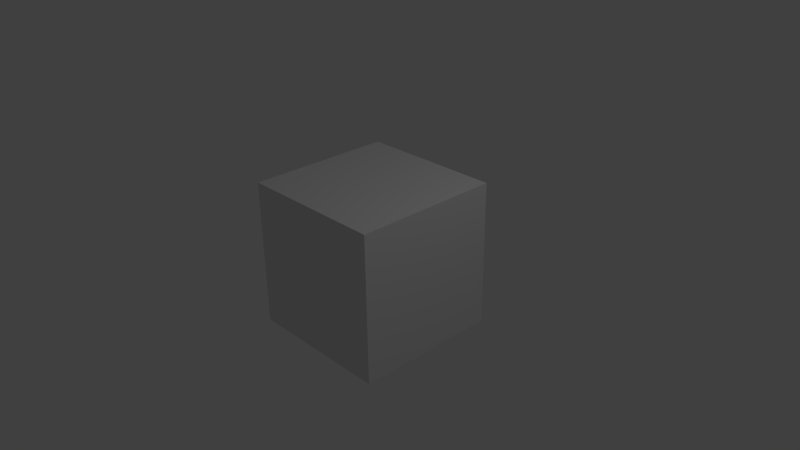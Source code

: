 # Source: weapon_handgun_simple01.blend  (saved by Blender 2.78.0; exported with 4.5.12 LTS)
import bpy
from mathutils import Matrix  # noqa: F401  (used for matrix-valued properties, if any)

bpy.ops.wm.read_factory_settings(use_empty=True)
scene = bpy.context.scene
scene.name = 'Scene'

# ---- collections
col_collection_1 = bpy.data.collections.new('Collection 1'); scene.collection.children.link(col_collection_1)

# ---- materials (node trees are filled in below, after node groups)
mat_material = bpy.data.materials.new('Material')
mat_material.alpha_threshold = 0.0
mat_material.use_transparent_shadow = False
mat_material.roughness = 0.5
mat_material.line_color = (0.0, 0.0, 0.0, 1.0)

# ---- material node trees

# ---- world
world_world = bpy.data.worlds.new('World'); scene.world = world_world
world_world.color = (0.05088, 0.05088, 0.05088)
world_world.use_sun_shadow = False
world_world.sun_shadow_jitter_overblur = 0.0
world_world.cycles.sampling_method = 'NONE'
world_world.cycles.sample_map_resolution = 256

# ---- cameras
cam_camera = bpy.data.cameras.new('Camera')
cam_camera.clip_end = 100.0
cam_camera.lens = 35.0
cam_camera.sensor_width = 32.0
cam_camera.sensor_height = 18.0
cam_camera.ortho_scale = 7.314
cam_camera.dof.focus_distance = 0.0
cam_camera.dof.aperture_fstop = 128.0

# ---- lights
light_lamp = bpy.data.lights.new('Lamp', 'POINT')
light_lamp.transmission_factor = 0.0
light_lamp.cutoff_distance = 30.0
light_lamp.energy = 100.0
light_lamp.shadow_buffer_clip_start = 1.001
light_lamp.shadow_soft_size = 0.1
light_lamp.shadow_maximum_resolution = 0.006
light_lamp.use_absolute_resolution = True
light_lamp.cycles.use_multiple_importance_sampling = False

# ---- meshes
me_cube_001 = bpy.data.meshes.new('Cube.001')
me_cube_001.from_pydata([(0.0116, 0.017, -0.054), (0.0116, -0.017, -0.054), (-0.0116, -0.017, -0.054), (-0.0116, 0.017, -0.054), (0.0116, 0.017, 0.024), (0.0116, -0.017, 0.024), (-0.0116, -0.017, 0.024), (-0.0116, 0.017, 0.024), (0.0116, 0.017, 0.068), (0.0116, -0.017, 0.068), (-0.0116, -0.017, 0.068), (-0.0116, 0.017, 0.068), (0.0116, 0.017, 0.112), (0.0116, -0.017, 0.112), (-0.0116, -0.017, 0.112), (-0.0116, 0.017, 0.112), (0.0116, -0.034, 0.068), (-0.0116, -0.034, 0.068), (0.0116, -0.034, 0.112), (-0.0116, -0.034, 0.112), (0.0116, 0.044, 0.068), (-0.0116, 0.044, 0.068), (0.0116, 0.044, 0.112), (-0.0116, 0.044, 0.112), (-0.0116, 0.017, 0.0348), (-0.0116, -0.017, 0.0348), (0.0116, -0.017, 0.0348), (0.0116, 0.017, 0.0348), (0.0116, -0.068, 0.068), (-0.0116, -0.068, 0.068), (0.0116, -0.068, 0.112), (-0.0116, -0.068, 0.112), (0.0116, -0.0788, 0.068), (-0.0116, -0.0788, 0.068), (0.0116, -0.0788, 0.112), (-0.0116, -0.0788, 0.112), (0.0116, -0.092, 0.068), (-0.0116, -0.092, 0.068), (0.0116, -0.092, 0.112), (-0.0116, -0.092, 0.112), (0.0054, -0.07016, 0.068), (-0.0054, -0.07016, 0.068), (0.0054, -0.07664, 0.068), (-0.0054, -0.07664, 0.068), (0.0054, -0.05936, 0.03264), (-0.0116, -0.17, 0.112), (0.0054, -0.06584, 0.03264), (-0.0054, -0.06584, 0.03264), (0.0054, -0.017, 0.02616), (-0.0054, -0.017, 0.02616), (-0.0054, -0.017, 0.03264), (0.0054, -0.017, 0.03264), (0.0116, -0.17, 0.112), (-0.0116, -0.17, 0.068), (-0.0054, -0.05936, 0.03264), (0.0116, -0.17, 0.068), (0.0054, -0.05936, 0.02616), (-0.0027, -0.03616, 0.068), (0.0027, -0.03616, 0.068), (-0.0054, -0.05936, 0.02616), (0.0027, -0.03616, 0.03804), (-0.0027, -0.03616, 0.03804), (-0.0027, -0.01376, 0.068), (0.0027, -0.01376, 0.068), (0.0027, -0.01376, 0.03804), (-0.0027, -0.01376, 0.03804), (-0.0116, -0.23, 0.112), (0.0116, -0.23, 0.112), (-0.0116, -0.23, 0.068), (0.0116, -0.23, 0.068)], [], [(0, 1, 2, 3), (24, 25, 10, 11), (0, 4, 5, 1), (1, 5, 6, 2), (2, 6, 7, 3), (4, 0, 3, 7), (11, 10, 14, 15), (25, 26, 9, 10), (27, 24, 11, 8), (26, 27, 8, 9), (12, 15, 14, 13), (9, 13, 18, 16), (12, 8, 20, 22), (9, 8, 12, 13), (16, 18, 30, 28), (14, 10, 17, 19), (13, 14, 19, 18), (10, 9, 16, 17), (20, 21, 23, 22), (11, 15, 23, 21), (15, 12, 22, 23), (8, 11, 21, 20), (7, 6, 25, 24), (26, 25, 50, 51), (4, 7, 24, 27), (5, 4, 27, 26), (28, 30, 34, 32), (19, 17, 29, 31), (18, 19, 31, 30), (17, 16, 28, 29), (32, 34, 38, 36), (31, 29, 33, 35), (30, 31, 35, 34), (33, 29, 41, 43), (36, 38, 52, 55), (35, 33, 37, 39), (34, 35, 39, 38), (33, 32, 36, 37), (28, 32, 42, 40), (32, 33, 43, 42), (29, 28, 40, 41), (49, 48, 56, 59), (40, 42, 46, 44), (42, 43, 47, 46), (50, 49, 59, 54), (47, 54, 59), (5, 26, 51, 48), (25, 6, 49, 50), (6, 5, 48, 49), (46, 47, 59, 56), (44, 46, 56), (37, 36, 55, 53), (38, 39, 45, 52), (61, 57, 62, 65), (60, 61, 65, 64), (58, 60, 64, 63), (39, 37, 53, 45), (43, 41, 54, 47), (57, 58, 63, 62), (41, 40, 44, 54), (51, 50, 54, 44), (53, 55, 69, 68), (48, 51, 44, 56), (62, 63, 64, 65), (57, 61, 60, 58), (68, 69, 67, 66), (52, 45, 66, 67), (45, 53, 68, 66), (55, 52, 67, 69)])
me_cube_001.materials.append(mat_material)
me_cube_001.use_remesh_preserve_volume = False
me_cube_001.use_remesh_preserve_attributes = False
me_cube_001.use_mirror_vertex_groups = False
me_cube_001.update()
me_cube = bpy.data.meshes.new('Cube')
me_cube.from_pydata([(1.0, 1.0, -1.0), (1.0, -1.0, -1.0), (-1.0, -1.0, -1.0), (-1.0, 1.0, -1.0), (1.0, 1.0, 1.0), (1.0, -1.0, 1.0), (-1.0, -1.0, 1.0), (-1.0, 1.0, 1.0)], [], [(0, 1, 2, 3), (4, 7, 6, 5), (0, 4, 5, 1), (1, 5, 6, 2), (2, 6, 7, 3), (4, 0, 3, 7)])
me_cube.materials.append(mat_material)
me_cube.use_remesh_preserve_volume = False
me_cube.use_remesh_preserve_attributes = False
me_cube.use_mirror_vertex_groups = False
me_cube.update()
arm_armature = bpy.data.armatures.new('Armature')  # bones are not reproduced

# ---- objects
ob_armature = bpy.data.objects.new('Armature', arm_armature)
ob_cube_001 = bpy.data.objects.new('Cube.001', me_cube_001)
ob_cube = bpy.data.objects.new('Cube', me_cube)
ob_lamp = bpy.data.objects.new('Lamp', light_lamp)
ob_camera = bpy.data.objects.new('Camera', cam_camera)

# ---- transforms, parenting, visibility, modifiers, constraints
ob_armature.location = (0.0, 0.0, 0.0)
ob_armature.lineart.crease_threshold = 0.0
ob_cube_001.parent = ob_armature
ob_cube_001.location = (0.0, 0.0, 0.0)
ob_cube_001.lock_rotations_4d = False
ob_cube_001.empty_display_type = 'ARROWS'
ob_cube_001.lineart.crease_threshold = 0.0
_vg = ob_cube_001.vertex_groups.new(name='root')
_vg.add([0, 1, 2, 3, 4, 5, 6, 7, 8, 9, 10, 11, 12, 13, 14, 15, 16, 17, 18, 19, 20, 21, 22, 23, 24, 25, 26, 27, 28, 29, 30, 31, 32, 33, 34, 35, 36, 37, 38, 39, 40, 41, 42, 43, 44, 45, 46, 47, 48, 49, 50, 51, 52, 53, 54, 55, 56, 57, 58, 59, 60, 61, 62, 63, 64, 65, 66, 67, 68, 69], 1.0, 'REPLACE')
_vg = ob_cube_001.vertex_groups.new(name='gun_point')
_m = ob_cube_001.modifiers.new('Armature', 'ARMATURE')
_m.object = ob_armature
ob_cube.location = (0.0, 0.0, 0.0)
ob_cube.lock_rotations_4d = False
ob_cube.empty_display_type = 'ARROWS'
ob_cube.lineart.crease_threshold = 0.0
ob_lamp.location = (4.076, 1.005, 5.904)
ob_lamp.rotation_euler = (0.6503, 0.05522, 1.866)
ob_lamp.lock_rotations_4d = False
ob_lamp.empty_display_type = 'ARROWS'
ob_lamp.color = (0.0, 0.0, 0.0, 0.0)
ob_lamp.lineart.crease_threshold = 0.0
ob_camera.location = (7.481, -6.508, 5.344)
ob_camera.rotation_euler = (1.109, 0.01082, 0.8149)
ob_camera.lock_rotations_4d = False
ob_camera.empty_display_type = 'ARROWS'
ob_camera.color = (0.0, 0.0, 0.0, 0.0)
ob_camera.display_type = 'WIRE'
ob_camera.lineart.crease_threshold = 0.0

# ---- collection membership
col_collection_1.objects.link(ob_armature)
col_collection_1.objects.link(ob_cube_001)
col_collection_1.objects.link(ob_cube)
col_collection_1.objects.link(ob_lamp)
col_collection_1.objects.link(ob_camera)

# ---- scene / render settings (as saved in the file)
scene.camera = ob_camera
scene.frame_start = 1; scene.frame_end = 250; scene.frame_set(1)
scene.render.engine = 'BLENDER_EEVEE_NEXT'
scene.render.resolution_percentage = 50
scene.render.dither_intensity = 0.0
scene.cycles.use_denoising = False
scene.cycles.samples = 10
scene.cycles.sampling_pattern = 'TABULATED_SOBOL'
scene.cycles.light_sampling_threshold = 0.0
scene.cycles.use_adaptive_sampling = False
scene.cycles.use_light_tree = False
scene.cycles.blur_glossy = 0.0
scene.cycles.volume_bounces = 1
scene.cycles.pixel_filter_type = 'GAUSSIAN'
scene.cycles.sample_clamp_indirect = 0.0
scene.view_settings.view_transform = 'Standard'
bpy.context.view_layer.update()
